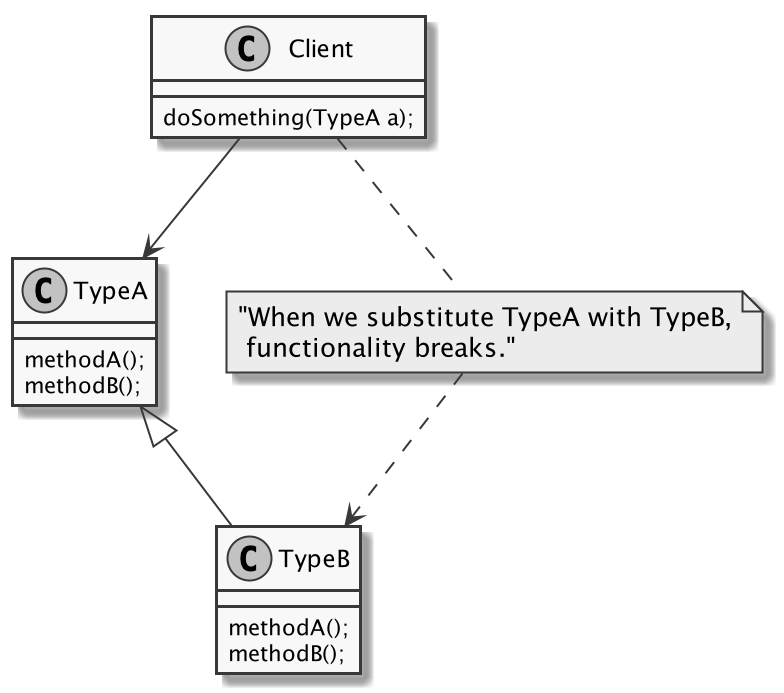

The diagram above was rendered by PlantUML. Its source (embedded in the PNG):
@startuml
skinparam monochrome true
class Client {
    doSomething(TypeA a);
}

class TypeA {
    methodA();
    methodB();
}
class TypeB {
    methodA();
    methodB();
}
TypeA <|-- TypeB
Client --> TypeA
note as N1
    "When we substitute TypeA with TypeB,
     functionality breaks."
end note
Client .. N1
N1 ..> TypeB

@enduml